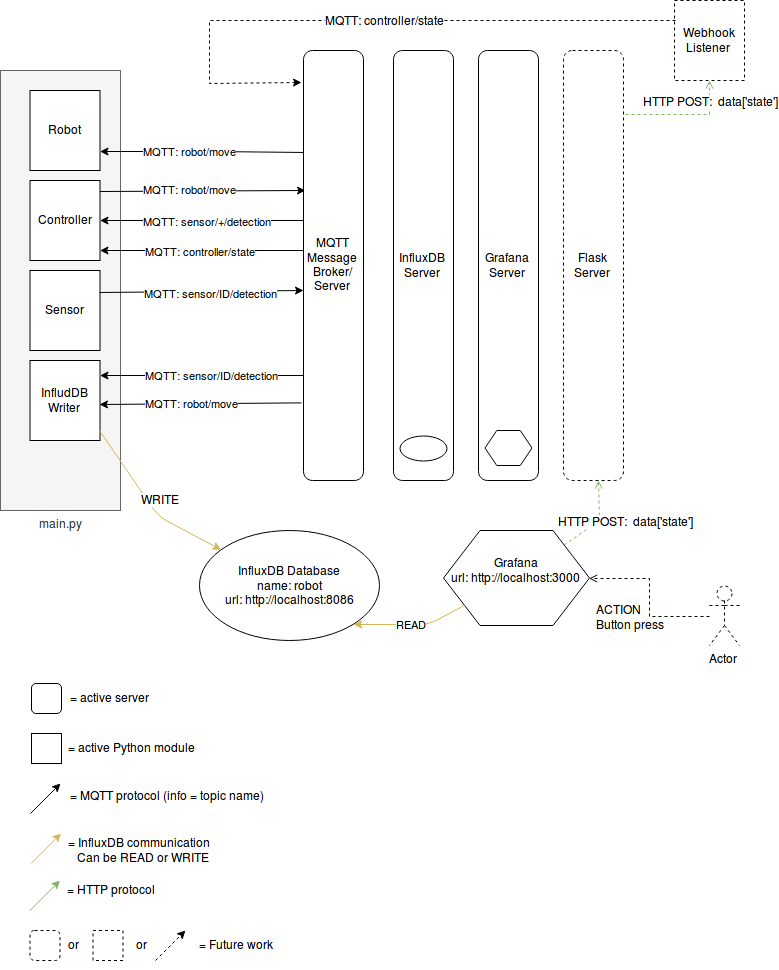

The diagram above was exported from draw.io. Its source (the exported page's mxGraphModel, read from the mxfile embedded in the PNG):
<mxGraphModel dx="2208" dy="1512" grid="1" gridSize="10" guides="1" tooltips="1" connect="1" arrows="1" fold="1" page="1" pageScale="1" pageWidth="850" pageHeight="1100" math="0" shadow="0">
  <root>
    <mxCell id="0" />
    <mxCell id="1" parent="0" />
    <mxCell id="KthusLr2fs5uZArATlG3-109" value="main.py" style="rounded=0;whiteSpace=wrap;html=1;labelBackgroundColor=#ffffff;fillColor=#f5f5f5;strokeColor=#666666;fontColor=#333333;labelPosition=center;verticalLabelPosition=bottom;align=center;verticalAlign=top;" vertex="1" parent="1">
      <mxGeometry x="35" y="128" width="120" height="440" as="geometry" />
    </mxCell>
    <mxCell id="KthusLr2fs5uZArATlG3-3" value="Robot" style="rounded=0;whiteSpace=wrap;html=1;" vertex="1" parent="1">
      <mxGeometry x="64.5" y="148" width="70" height="80" as="geometry" />
    </mxCell>
    <mxCell id="KthusLr2fs5uZArATlG3-4" value="Controller" style="rounded=0;whiteSpace=wrap;html=1;" vertex="1" parent="1">
      <mxGeometry x="64.5" y="238" width="70" height="80" as="geometry" />
    </mxCell>
    <mxCell id="KthusLr2fs5uZArATlG3-7" value="Sensor" style="rounded=0;whiteSpace=wrap;html=1;" vertex="1" parent="1">
      <mxGeometry x="64.5" y="328" width="70" height="80" as="geometry" />
    </mxCell>
    <mxCell id="KthusLr2fs5uZArATlG3-11" value="MQTT: robot/move" style="endArrow=classic;html=1;exitX=0.083;exitY=0.235;exitDx=0;exitDy=0;entryX=0.845;entryY=1.01;entryDx=0;entryDy=0;entryPerimeter=0;exitPerimeter=0;" edge="1" parent="1" source="KthusLr2fs5uZArATlG3-32">
      <mxGeometry x="0.1403" width="50" height="50" relative="1" as="geometry">
        <mxPoint x="273.5" y="208" as="sourcePoint" />
        <mxPoint x="134.5" y="209" as="targetPoint" />
        <Array as="points">
          <mxPoint x="244" y="209" />
        </Array>
        <mxPoint as="offset" />
      </mxGeometry>
    </mxCell>
    <mxCell id="KthusLr2fs5uZArATlG3-13" value="MQTT: robot/move" style="endArrow=classic;html=1;exitX=1;exitY=0.75;exitDx=0;exitDy=0;entryX=0.017;entryY=0.326;entryDx=0;entryDy=0;entryPerimeter=0;" edge="1" parent="1" target="KthusLr2fs5uZArATlG3-32">
      <mxGeometry x="-0.1255" y="1" width="50" height="50" relative="1" as="geometry">
        <mxPoint x="134.5" y="249" as="sourcePoint" />
        <mxPoint x="273.5" y="248" as="targetPoint" />
        <Array as="points" />
        <mxPoint as="offset" />
      </mxGeometry>
    </mxCell>
    <mxCell id="KthusLr2fs5uZArATlG3-17" value="" style="endArrow=classic;html=1;entryX=0.007;entryY=0.56;entryDx=0;entryDy=0;entryPerimeter=0;exitX=0.998;exitY=0.283;exitDx=0;exitDy=0;exitPerimeter=0;" edge="1" parent="1" source="KthusLr2fs5uZArATlG3-7" target="KthusLr2fs5uZArATlG3-32">
      <mxGeometry width="50" height="50" relative="1" as="geometry">
        <mxPoint x="134.5" y="347" as="sourcePoint" />
        <mxPoint x="274.5" y="347" as="targetPoint" />
      </mxGeometry>
    </mxCell>
    <mxCell id="KthusLr2fs5uZArATlG3-20" value="&lt;font style=&quot;font-size: 11px&quot;&gt;MQTT: &lt;font style=&quot;font-size: 11px&quot;&gt;sensor/ID/detection&lt;/font&gt;&lt;/font&gt;" style="text;html=1;resizable=0;points=[];align=center;verticalAlign=middle;labelBackgroundColor=#ffffff;" vertex="1" connectable="0" parent="KthusLr2fs5uZArATlG3-17">
      <mxGeometry x="-0.0619" y="-1" relative="1" as="geometry">
        <mxPoint x="14" as="offset" />
      </mxGeometry>
    </mxCell>
    <mxCell id="KthusLr2fs5uZArATlG3-21" value="" style="endArrow=classic;html=1;exitX=0.083;exitY=0.395;exitDx=0;exitDy=0;exitPerimeter=0;" edge="1" parent="1" source="KthusLr2fs5uZArATlG3-32">
      <mxGeometry width="50" height="50" relative="1" as="geometry">
        <mxPoint x="274.5000000000001" y="278" as="sourcePoint" />
        <mxPoint x="134.5000000000001" y="278" as="targetPoint" />
      </mxGeometry>
    </mxCell>
    <mxCell id="KthusLr2fs5uZArATlG3-22" value="&lt;font style=&quot;font-size: 11px&quot;&gt;MQTT: sensor/+/detection&lt;/font&gt;" style="text;html=1;resizable=0;points=[];align=center;verticalAlign=middle;labelBackgroundColor=#ffffff;" vertex="1" connectable="0" parent="KthusLr2fs5uZArATlG3-21">
      <mxGeometry x="-0.0619" y="-1" relative="1" as="geometry">
        <mxPoint x="-3" y="1" as="offset" />
      </mxGeometry>
    </mxCell>
    <mxCell id="KthusLr2fs5uZArATlG3-24" value="" style="endArrow=classic;html=1;exitX=0.017;exitY=0.465;exitDx=0;exitDy=0;exitPerimeter=0;" edge="1" parent="1" source="KthusLr2fs5uZArATlG3-32">
      <mxGeometry width="50" height="50" relative="1" as="geometry">
        <mxPoint x="274.5000000000001" y="308" as="sourcePoint" />
        <mxPoint x="134.5000000000001" y="308" as="targetPoint" />
      </mxGeometry>
    </mxCell>
    <mxCell id="KthusLr2fs5uZArATlG3-25" value="&lt;font style=&quot;font-size: 11px&quot;&gt;MQTT: controller/state&lt;/font&gt;" style="text;html=1;resizable=0;points=[];align=center;verticalAlign=middle;labelBackgroundColor=#ffffff;" vertex="1" connectable="0" parent="KthusLr2fs5uZArATlG3-24">
      <mxGeometry x="-0.0619" y="-1" relative="1" as="geometry">
        <mxPoint x="-10" y="1" as="offset" />
      </mxGeometry>
    </mxCell>
    <mxCell id="KthusLr2fs5uZArATlG3-26" value="&lt;div&gt;InfludDB&lt;/div&gt;&lt;div&gt;Writer&lt;br&gt;&lt;/div&gt;" style="rounded=0;whiteSpace=wrap;html=1;" vertex="1" parent="1">
      <mxGeometry x="64.5" y="418" width="70" height="80" as="geometry" />
    </mxCell>
    <mxCell id="KthusLr2fs5uZArATlG3-27" value="&lt;div&gt;Webhook&lt;/div&gt;&lt;div&gt;Listener&lt;br&gt;&lt;/div&gt;" style="rounded=0;whiteSpace=wrap;html=1;dashed=1;" vertex="1" parent="1">
      <mxGeometry x="709" y="58" width="70" height="80" as="geometry" />
    </mxCell>
    <mxCell id="KthusLr2fs5uZArATlG3-31" value="Flask Server" style="rounded=1;whiteSpace=wrap;html=1;dashed=1;" vertex="1" parent="1">
      <mxGeometry x="598" y="108" width="60" height="430" as="geometry" />
    </mxCell>
    <mxCell id="KthusLr2fs5uZArATlG3-32" value="&lt;div&gt;MQTT Message Broker/&lt;/div&gt;&lt;div&gt;Server&lt;/div&gt;" style="rounded=1;whiteSpace=wrap;html=1;" vertex="1" parent="1">
      <mxGeometry x="338" y="108" width="60" height="430" as="geometry" />
    </mxCell>
    <mxCell id="KthusLr2fs5uZArATlG3-38" value="&lt;div&gt;InfluxDB&lt;br&gt;&lt;/div&gt;&lt;div&gt;Server&lt;/div&gt;" style="rounded=1;whiteSpace=wrap;html=1;" vertex="1" parent="1">
      <mxGeometry x="428" y="108" width="60" height="430" as="geometry" />
    </mxCell>
    <mxCell id="KthusLr2fs5uZArATlG3-39" value="Grafana Server" style="rounded=1;whiteSpace=wrap;html=1;" vertex="1" parent="1">
      <mxGeometry x="513" y="108" width="60" height="430" as="geometry" />
    </mxCell>
    <mxCell id="KthusLr2fs5uZArATlG3-40" value="&lt;div&gt;InfluxDB Database&lt;/div&gt;&lt;div&gt;name: robot&lt;/div&gt;&lt;div&gt;url: http://localhost:8086&lt;/div&gt;" style="ellipse;whiteSpace=wrap;html=1;" vertex="1" parent="1">
      <mxGeometry x="234" y="588" width="180" height="110" as="geometry" />
    </mxCell>
    <mxCell id="KthusLr2fs5uZArATlG3-44" value="&lt;div&gt;Grafana &lt;br&gt;&lt;/div&gt;&lt;div&gt;url: http://localhost:3000&lt;br&gt;&lt;/div&gt;&lt;div&gt;&lt;br&gt;&lt;/div&gt;" style="shape=hexagon;perimeter=hexagonPerimeter2;whiteSpace=wrap;html=1;" vertex="1" parent="1">
      <mxGeometry x="478" y="588" width="146" height="95" as="geometry" />
    </mxCell>
    <mxCell id="KthusLr2fs5uZArATlG3-45" value="" style="endArrow=open;html=1;rounded=0;exitX=1.018;exitY=0.15;exitDx=0;exitDy=0;exitPerimeter=0;endFill=0;dashed=1;fillColor=#d5e8d4;strokeColor=#82b366;" edge="1" parent="1" source="KthusLr2fs5uZArATlG3-31" target="KthusLr2fs5uZArATlG3-27">
      <mxGeometry width="50" height="50" relative="1" as="geometry">
        <mxPoint x="604" y="128" as="sourcePoint" />
        <mxPoint x="133" y="528" as="targetPoint" />
        <Array as="points">
          <mxPoint x="744" y="172" />
        </Array>
      </mxGeometry>
    </mxCell>
    <mxCell id="KthusLr2fs5uZArATlG3-46" value="&lt;div&gt;HTTP POST:&amp;nbsp; data['state']&lt;br&gt;&lt;/div&gt;" style="text;html=1;resizable=0;points=[];align=center;verticalAlign=middle;labelBackgroundColor=#ffffff;" vertex="1" connectable="0" parent="KthusLr2fs5uZArATlG3-45">
      <mxGeometry x="-0.4777" y="2" relative="1" as="geometry">
        <mxPoint x="54.5" y="-12.5" as="offset" />
      </mxGeometry>
    </mxCell>
    <mxCell id="KthusLr2fs5uZArATlG3-47" value="" style="endArrow=classic;html=1;rounded=0;exitX=0;exitY=0.25;exitDx=0;exitDy=0;entryX=-0.045;entryY=0.076;entryDx=0;entryDy=0;entryPerimeter=0;dashed=1;" edge="1" parent="1" source="KthusLr2fs5uZArATlG3-27" target="KthusLr2fs5uZArATlG3-32">
      <mxGeometry width="50" height="50" relative="1" as="geometry">
        <mxPoint x="604" y="538" as="sourcePoint" />
        <mxPoint x="274" y="478" as="targetPoint" />
        <Array as="points">
          <mxPoint x="244" y="78" />
          <mxPoint x="244" y="141" />
        </Array>
      </mxGeometry>
    </mxCell>
    <mxCell id="KthusLr2fs5uZArATlG3-48" value="MQTT: controller/state" style="text;html=1;resizable=0;points=[];align=center;verticalAlign=middle;labelBackgroundColor=#ffffff;" vertex="1" connectable="0" parent="KthusLr2fs5uZArATlG3-47">
      <mxGeometry x="-0.0619" y="-1" relative="1" as="geometry">
        <mxPoint as="offset" />
      </mxGeometry>
    </mxCell>
    <mxCell id="KthusLr2fs5uZArATlG3-49" value="" style="endArrow=classic;html=1;exitX=0;exitY=0.767;exitDx=0;exitDy=0;exitPerimeter=0;" edge="1" parent="1">
      <mxGeometry width="50" height="50" relative="1" as="geometry">
        <mxPoint x="338" y="433" as="sourcePoint" />
        <mxPoint x="134.5" y="433" as="targetPoint" />
      </mxGeometry>
    </mxCell>
    <mxCell id="KthusLr2fs5uZArATlG3-50" value="&lt;font style=&quot;font-size: 11px&quot;&gt;MQTT: sensor/ID/detection&lt;/font&gt;" style="text;html=1;resizable=0;points=[];align=center;verticalAlign=middle;labelBackgroundColor=#ffffff;" vertex="1" connectable="0" parent="KthusLr2fs5uZArATlG3-49">
      <mxGeometry x="-0.0619" y="-1" relative="1" as="geometry">
        <mxPoint x="3" as="offset" />
      </mxGeometry>
    </mxCell>
    <mxCell id="KthusLr2fs5uZArATlG3-51" value="&lt;font style=&quot;font-size: 11px&quot;&gt;MQTT: robot/move&lt;/font&gt;" style="endArrow=classic;html=1;exitX=-0.001;exitY=0.819;exitDx=0;exitDy=0;entryX=1.002;entryY=0.553;entryDx=0;entryDy=0;entryPerimeter=0;exitPerimeter=0;" edge="1" parent="1" target="KthusLr2fs5uZArATlG3-26">
      <mxGeometry x="0.0944" width="50" height="50" relative="1" as="geometry">
        <mxPoint x="336" y="460.3809523809523" as="sourcePoint" />
        <mxPoint x="133.1428571428571" y="461.33333333333326" as="targetPoint" />
        <Array as="points" />
        <mxPoint as="offset" />
      </mxGeometry>
    </mxCell>
    <mxCell id="KthusLr2fs5uZArATlG3-57" value="" style="endArrow=classic;html=1;exitX=0.996;exitY=0.885;exitDx=0;exitDy=0;exitPerimeter=0;strokeWidth=1;fillColor=#fff2cc;strokeColor=#d6b656;" edge="1" parent="1" source="KthusLr2fs5uZArATlG3-26" target="KthusLr2fs5uZArATlG3-40">
      <mxGeometry width="50" height="50" relative="1" as="geometry">
        <mxPoint x="144" y="361" as="sourcePoint" />
        <mxPoint x="348" y="359" as="targetPoint" />
        <Array as="points">
          <mxPoint x="193" y="574" />
        </Array>
      </mxGeometry>
    </mxCell>
    <mxCell id="KthusLr2fs5uZArATlG3-58" value="WRITE" style="text;html=1;resizable=0;points=[];align=center;verticalAlign=middle;labelBackgroundColor=#ffffff;" vertex="1" connectable="0" parent="KthusLr2fs5uZArATlG3-57">
      <mxGeometry x="-0.0619" y="-1" relative="1" as="geometry">
        <mxPoint x="14" as="offset" />
      </mxGeometry>
    </mxCell>
    <mxCell id="KthusLr2fs5uZArATlG3-63" value="READ" style="endArrow=classic;html=1;strokeWidth=1;fillColor=#fff2cc;strokeColor=#d6b656;entryX=1;entryY=1;entryDx=0;entryDy=0;" edge="1" parent="1" source="KthusLr2fs5uZArATlG3-44" target="KthusLr2fs5uZArATlG3-40">
      <mxGeometry width="50" height="50" relative="1" as="geometry">
        <mxPoint x="444" y="728" as="sourcePoint" />
        <mxPoint x="394" y="778" as="targetPoint" />
        <Array as="points">
          <mxPoint x="463" y="682" />
        </Array>
      </mxGeometry>
    </mxCell>
    <mxCell id="KthusLr2fs5uZArATlG3-64" value="" style="endArrow=classic;html=1;strokeWidth=1;" edge="1" parent="1">
      <mxGeometry width="50" height="50" relative="1" as="geometry">
        <mxPoint x="65" y="871" as="sourcePoint" />
        <mxPoint x="95" y="841" as="targetPoint" />
      </mxGeometry>
    </mxCell>
    <mxCell id="KthusLr2fs5uZArATlG3-65" value="&lt;div&gt;= MQTT protocol (info = topic name)&lt;br&gt;&lt;/div&gt;" style="text;html=1;resizable=0;points=[];autosize=1;align=left;verticalAlign=top;spacingTop=-4;" vertex="1" parent="1">
      <mxGeometry x="103" y="844" width="210" height="20" as="geometry" />
    </mxCell>
    <mxCell id="KthusLr2fs5uZArATlG3-66" value="" style="endArrow=classic;html=1;strokeWidth=1;fillColor=#fff2cc;strokeColor=#d6b656;" edge="1" parent="1">
      <mxGeometry width="50" height="50" relative="1" as="geometry">
        <mxPoint x="65.5" y="921" as="sourcePoint" />
        <mxPoint x="95.5" y="891" as="targetPoint" />
      </mxGeometry>
    </mxCell>
    <mxCell id="KthusLr2fs5uZArATlG3-67" value="&lt;div&gt;= InfluxDB communication&lt;/div&gt;&lt;div&gt;&amp;nbsp;&amp;nbsp; Can be READ or WRITE&lt;br&gt;&lt;/div&gt;" style="text;html=1;resizable=0;points=[];autosize=1;align=left;verticalAlign=top;spacingTop=-4;" vertex="1" parent="1">
      <mxGeometry x="100.5" y="891" width="160" height="30" as="geometry" />
    </mxCell>
    <mxCell id="KthusLr2fs5uZArATlG3-68" value="" style="rounded=0;whiteSpace=wrap;html=1;" vertex="1" parent="1">
      <mxGeometry x="66" y="791" width="30" height="30" as="geometry" />
    </mxCell>
    <mxCell id="KthusLr2fs5uZArATlG3-69" value="&lt;div&gt;= active Python module&lt;br&gt;&lt;/div&gt;" style="text;html=1;resizable=0;points=[];autosize=1;align=left;verticalAlign=top;spacingTop=-4;" vertex="1" parent="1">
      <mxGeometry x="100.5" y="796" width="140" height="20" as="geometry" />
    </mxCell>
    <mxCell id="KthusLr2fs5uZArATlG3-74" value="" style="rounded=0;whiteSpace=wrap;html=1;dashed=1;" vertex="1" parent="1">
      <mxGeometry x="127.5" y="988" width="30" height="30" as="geometry" />
    </mxCell>
    <mxCell id="KthusLr2fs5uZArATlG3-75" value="" style="endArrow=classic;html=1;strokeWidth=1;dashed=1;" edge="1" parent="1">
      <mxGeometry width="50" height="50" relative="1" as="geometry">
        <mxPoint x="190" y="1018" as="sourcePoint" />
        <mxPoint x="220" y="988" as="targetPoint" />
      </mxGeometry>
    </mxCell>
    <mxCell id="KthusLr2fs5uZArATlG3-76" value="" style="rounded=1;whiteSpace=wrap;html=1;" vertex="1" parent="1">
      <mxGeometry x="66" y="741" width="30" height="30" as="geometry" />
    </mxCell>
    <mxCell id="KthusLr2fs5uZArATlG3-81" value="&lt;div&gt;= active server&lt;br&gt;&lt;/div&gt;" style="text;html=1;resizable=0;points=[];autosize=1;align=left;verticalAlign=top;spacingTop=-4;" vertex="1" parent="1">
      <mxGeometry x="103" y="746" width="90" height="20" as="geometry" />
    </mxCell>
    <mxCell id="KthusLr2fs5uZArATlG3-82" value="" style="rounded=1;whiteSpace=wrap;html=1;dashed=1;" vertex="1" parent="1">
      <mxGeometry x="64.5" y="988" width="30" height="30" as="geometry" />
    </mxCell>
    <mxCell id="KthusLr2fs5uZArATlG3-83" value="&lt;div&gt;= Future work &lt;br&gt;&lt;/div&gt;" style="text;html=1;resizable=0;points=[];autosize=1;align=left;verticalAlign=top;spacingTop=-4;" vertex="1" parent="1">
      <mxGeometry x="231.5" y="993" width="90" height="20" as="geometry" />
    </mxCell>
    <mxCell id="KthusLr2fs5uZArATlG3-86" value="" style="endArrow=open;html=1;rounded=0;dashed=1;strokeWidth=1;endFill=0;fillColor=#d5e8d4;strokeColor=#82b366;" edge="1" parent="1" source="KthusLr2fs5uZArATlG3-44" target="KthusLr2fs5uZArATlG3-31">
      <mxGeometry width="50" height="50" relative="1" as="geometry">
        <mxPoint x="598" y="628" as="sourcePoint" />
        <mxPoint x="658" y="518" as="targetPoint" />
        <Array as="points">
          <mxPoint x="634" y="578" />
        </Array>
      </mxGeometry>
    </mxCell>
    <mxCell id="KthusLr2fs5uZArATlG3-87" value="&lt;div&gt;HTTP POST:&amp;nbsp; data['state']&lt;br&gt;&lt;/div&gt;" style="text;html=1;resizable=0;points=[];align=center;verticalAlign=middle;labelBackgroundColor=#ffffff;" vertex="1" connectable="0" parent="KthusLr2fs5uZArATlG3-86">
      <mxGeometry x="-0.4777" y="2" relative="1" as="geometry">
        <mxPoint x="44" y="-10.5" as="offset" />
      </mxGeometry>
    </mxCell>
    <mxCell id="KthusLr2fs5uZArATlG3-94" value="" style="edgeStyle=orthogonalEdgeStyle;rounded=0;orthogonalLoop=1;jettySize=auto;html=1;dashed=1;endArrow=open;endFill=0;strokeWidth=1;" edge="1" parent="1" source="KthusLr2fs5uZArATlG3-88" target="KthusLr2fs5uZArATlG3-44">
      <mxGeometry relative="1" as="geometry">
        <mxPoint x="648" y="807.9999999999998" as="targetPoint" />
      </mxGeometry>
    </mxCell>
    <mxCell id="KthusLr2fs5uZArATlG3-88" value="Actor" style="shape=umlActor;verticalLabelPosition=bottom;labelBackgroundColor=#ffffff;verticalAlign=top;html=1;dashed=1;" vertex="1" parent="1">
      <mxGeometry x="744" y="643" width="30" height="60" as="geometry" />
    </mxCell>
    <mxCell id="KthusLr2fs5uZArATlG3-96" value="&lt;div&gt;ACTION&lt;/div&gt;&lt;div&gt;Button press&lt;/div&gt;" style="text;html=1;resizable=0;points=[];autosize=1;align=left;verticalAlign=top;spacingTop=-4;" vertex="1" parent="1">
      <mxGeometry x="629" y="658" width="80" height="30" as="geometry" />
    </mxCell>
    <mxCell id="KthusLr2fs5uZArATlG3-100" value="" style="endArrow=classic;html=1;strokeWidth=1;fillColor=#d5e8d4;strokeColor=#82b366;" edge="1" parent="1">
      <mxGeometry width="50" height="50" relative="1" as="geometry">
        <mxPoint x="64.5" y="968" as="sourcePoint" />
        <mxPoint x="94.5" y="938" as="targetPoint" />
      </mxGeometry>
    </mxCell>
    <mxCell id="KthusLr2fs5uZArATlG3-101" value="&lt;div&gt;= HTTP protocol &lt;br&gt;&lt;/div&gt;&lt;div&gt;&lt;br&gt;&lt;/div&gt;" style="text;html=1;resizable=0;points=[];autosize=1;align=left;verticalAlign=top;spacingTop=-4;" vertex="1" parent="1">
      <mxGeometry x="99.5" y="938" width="100" height="30" as="geometry" />
    </mxCell>
    <mxCell id="KthusLr2fs5uZArATlG3-105" value="" style="shape=hexagon;perimeter=hexagonPerimeter2;whiteSpace=wrap;html=1;labelPosition=center;verticalLabelPosition=top;align=center;verticalAlign=bottom;" vertex="1" parent="1">
      <mxGeometry x="519.5" y="488" width="47" height="35" as="geometry" />
    </mxCell>
    <mxCell id="KthusLr2fs5uZArATlG3-106" value="" style="ellipse;whiteSpace=wrap;html=1;labelPosition=center;verticalLabelPosition=top;align=center;verticalAlign=bottom;" vertex="1" parent="1">
      <mxGeometry x="434.5" y="493" width="47" height="25" as="geometry" />
    </mxCell>
    <mxCell id="KthusLr2fs5uZArATlG3-107" value="or" style="text;html=1;resizable=0;points=[];autosize=1;align=left;verticalAlign=top;spacingTop=-4;" vertex="1" parent="1">
      <mxGeometry x="101" y="993" width="30" height="20" as="geometry" />
    </mxCell>
    <mxCell id="KthusLr2fs5uZArATlG3-108" value="or" style="text;html=1;resizable=0;points=[];autosize=1;align=left;verticalAlign=top;spacingTop=-4;" vertex="1" parent="1">
      <mxGeometry x="168.5" y="993" width="30" height="20" as="geometry" />
    </mxCell>
  </root>
</mxGraphModel>